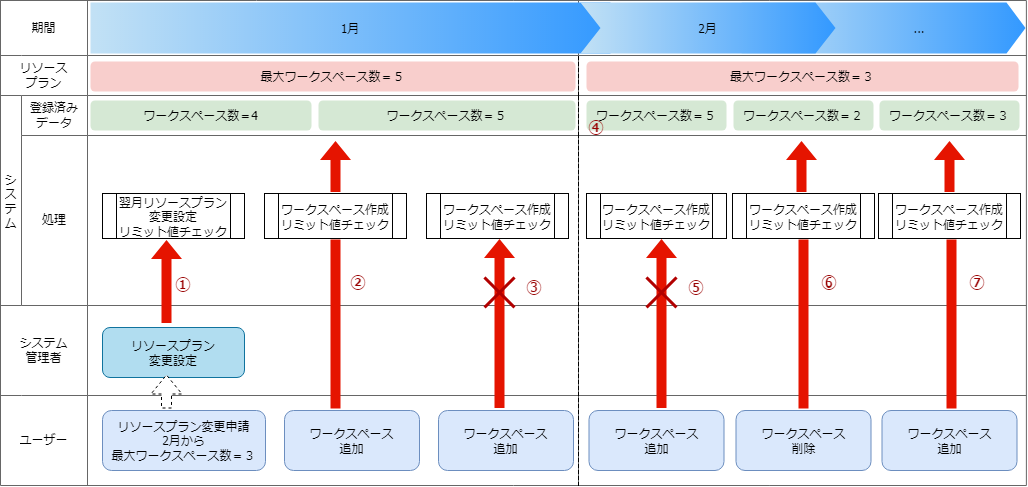

The diagram above was exported from draw.io. Its source (the exported page's mxGraphModel, read from the mxfile embedded in the PNG):
<mxGraphModel dx="1219" dy="322" grid="0" gridSize="10" guides="1" tooltips="1" connect="1" arrows="1" fold="1" page="0" pageScale="1" pageWidth="827" pageHeight="1169" math="0" shadow="0">
  <root>
    <mxCell id="4BIe73xLVhsOXFB9ZXPB-0" />
    <object label="BASE" id="4BIe73xLVhsOXFB9ZXPB-1">
      <mxCell style="" parent="4BIe73xLVhsOXFB9ZXPB-0" />
    </object>
    <mxCell id="4BIe73xLVhsOXFB9ZXPB-2" value="" style="shape=table;startSize=0;container=1;collapsible=0;childLayout=tableLayout;strokeColor=#666666;" parent="4BIe73xLVhsOXFB9ZXPB-1" vertex="1">
      <mxGeometry x="40" y="442" width="1025.882381663603" height="485" as="geometry" />
    </mxCell>
    <mxCell id="4BIe73xLVhsOXFB9ZXPB-3" value="" style="shape=tableRow;horizontal=0;startSize=0;swimlaneHead=0;swimlaneBody=0;top=0;left=0;bottom=0;right=0;collapsible=0;dropTarget=0;fillColor=none;points=[[0,0.5],[1,0.5]];portConstraint=eastwest;" parent="4BIe73xLVhsOXFB9ZXPB-2" vertex="1">
      <mxGeometry width="1025.882381663603" height="55" as="geometry" />
    </mxCell>
    <mxCell id="4BIe73xLVhsOXFB9ZXPB-4" value="期間" style="shape=partialRectangle;html=1;whiteSpace=wrap;connectable=0;overflow=hidden;fillColor=none;top=0;left=0;bottom=0;right=0;pointerEvents=1;rowspan=1;colspan=2;strokeColor=#121212;" parent="4BIe73xLVhsOXFB9ZXPB-3" vertex="1">
      <mxGeometry width="87" height="55" as="geometry">
        <mxRectangle width="21" height="55" as="alternateBounds" />
      </mxGeometry>
    </mxCell>
    <mxCell id="4BIe73xLVhsOXFB9ZXPB-6" value="1月" style="shape=partialRectangle;html=1;whiteSpace=wrap;connectable=0;overflow=hidden;fillColor=none;top=0;left=0;bottom=0;right=0;pointerEvents=1;" parent="4BIe73xLVhsOXFB9ZXPB-3" vertex="1">
      <mxGeometry x="87" width="491" height="55" as="geometry">
        <mxRectangle width="491" height="55" as="alternateBounds" />
      </mxGeometry>
    </mxCell>
    <mxCell id="4BIe73xLVhsOXFB9ZXPB-7" value="2月" style="shape=partialRectangle;html=1;whiteSpace=wrap;connectable=0;overflow=hidden;fillColor=none;top=0;left=0;bottom=0;right=0;pointerEvents=1;" parent="4BIe73xLVhsOXFB9ZXPB-3" vertex="1">
      <mxGeometry x="578" width="448" height="55" as="geometry">
        <mxRectangle width="448" height="55" as="alternateBounds" />
      </mxGeometry>
    </mxCell>
    <mxCell id="4BIe73xLVhsOXFB9ZXPB-8" value="" style="shape=tableRow;horizontal=0;startSize=0;swimlaneHead=0;swimlaneBody=0;top=0;left=0;bottom=0;right=0;collapsible=0;dropTarget=0;fillColor=none;points=[[0,0.5],[1,0.5]];portConstraint=eastwest;" parent="4BIe73xLVhsOXFB9ZXPB-2" vertex="1">
      <mxGeometry y="55" width="1025.882381663603" height="40" as="geometry" />
    </mxCell>
    <mxCell id="4BIe73xLVhsOXFB9ZXPB-9" value="リソース&lt;br&gt;プラン" style="shape=partialRectangle;html=1;whiteSpace=wrap;connectable=0;overflow=hidden;fillColor=none;top=0;left=0;bottom=0;right=0;pointerEvents=1;rowspan=1;colspan=2;strokeColor=#121212;" parent="4BIe73xLVhsOXFB9ZXPB-8" vertex="1">
      <mxGeometry width="87" height="40" as="geometry">
        <mxRectangle width="21" height="40" as="alternateBounds" />
      </mxGeometry>
    </mxCell>
    <mxCell id="4BIe73xLVhsOXFB9ZXPB-11" value="" style="shape=partialRectangle;html=1;whiteSpace=wrap;connectable=0;overflow=hidden;fillColor=none;top=0;left=0;bottom=0;right=0;pointerEvents=1;" parent="4BIe73xLVhsOXFB9ZXPB-8" vertex="1">
      <mxGeometry x="87" width="491" height="40" as="geometry">
        <mxRectangle width="491" height="40" as="alternateBounds" />
      </mxGeometry>
    </mxCell>
    <mxCell id="4BIe73xLVhsOXFB9ZXPB-12" value="" style="shape=partialRectangle;html=1;whiteSpace=wrap;connectable=0;overflow=hidden;fillColor=none;top=0;left=1;bottom=0;right=0;pointerEvents=1;dashed=1;" parent="4BIe73xLVhsOXFB9ZXPB-8" vertex="1">
      <mxGeometry x="578" width="448" height="40" as="geometry">
        <mxRectangle width="448" height="40" as="alternateBounds" />
      </mxGeometry>
    </mxCell>
    <mxCell id="4BIe73xLVhsOXFB9ZXPB-13" value="" style="shape=tableRow;horizontal=1;startSize=0;swimlaneHead=0;swimlaneBody=0;top=0;left=0;bottom=0;right=0;collapsible=0;dropTarget=0;fillColor=none;points=[[0,0.5],[1,0.5]];portConstraint=eastwest;" parent="4BIe73xLVhsOXFB9ZXPB-2" vertex="1">
      <mxGeometry y="95" width="1025.882381663603" height="40" as="geometry" />
    </mxCell>
    <mxCell id="4BIe73xLVhsOXFB9ZXPB-14" value="シ&lt;br&gt;ス&lt;br&gt;テ&lt;br&gt;ム" style="shape=partialRectangle;html=1;whiteSpace=wrap;connectable=0;overflow=hidden;fillColor=none;top=0;left=0;bottom=0;right=0;pointerEvents=1;rowspan=2;colspan=1;horizontal=1;fontFamily=Tahoma;strokeColor=#121212;" parent="4BIe73xLVhsOXFB9ZXPB-13" vertex="1">
      <mxGeometry width="21" height="210" as="geometry">
        <mxRectangle width="21" height="40" as="alternateBounds" />
      </mxGeometry>
    </mxCell>
    <mxCell id="4BIe73xLVhsOXFB9ZXPB-15" value="登録済み&lt;br&gt;データ" style="shape=partialRectangle;html=1;whiteSpace=wrap;connectable=0;overflow=hidden;fillColor=none;top=0;left=0;bottom=0;right=0;pointerEvents=1;strokeColor=#121212;" parent="4BIe73xLVhsOXFB9ZXPB-13" vertex="1">
      <mxGeometry x="21" width="66" height="40" as="geometry">
        <mxRectangle width="66" height="40" as="alternateBounds" />
      </mxGeometry>
    </mxCell>
    <mxCell id="4BIe73xLVhsOXFB9ZXPB-16" value="" style="shape=partialRectangle;html=1;whiteSpace=wrap;connectable=0;overflow=hidden;fillColor=none;top=0;left=0;bottom=0;right=0;pointerEvents=1;" parent="4BIe73xLVhsOXFB9ZXPB-13" vertex="1">
      <mxGeometry x="87" width="491" height="40" as="geometry">
        <mxRectangle width="491" height="40" as="alternateBounds" />
      </mxGeometry>
    </mxCell>
    <mxCell id="4BIe73xLVhsOXFB9ZXPB-17" value="" style="shape=partialRectangle;html=1;whiteSpace=wrap;connectable=0;overflow=hidden;fillColor=none;top=0;left=1;bottom=0;right=0;pointerEvents=1;dashed=1;" parent="4BIe73xLVhsOXFB9ZXPB-13" vertex="1">
      <mxGeometry x="578" width="448" height="40" as="geometry">
        <mxRectangle width="448" height="40" as="alternateBounds" />
      </mxGeometry>
    </mxCell>
    <mxCell id="4BIe73xLVhsOXFB9ZXPB-18" value="" style="shape=tableRow;horizontal=0;startSize=0;swimlaneHead=0;swimlaneBody=0;top=0;left=0;bottom=0;right=0;collapsible=0;dropTarget=0;fillColor=none;points=[[0,0.5],[1,0.5]];portConstraint=eastwest;" parent="4BIe73xLVhsOXFB9ZXPB-2" vertex="1">
      <mxGeometry y="135" width="1025.882381663603" height="170" as="geometry" />
    </mxCell>
    <mxCell id="4BIe73xLVhsOXFB9ZXPB-20" value="処理" style="shape=partialRectangle;html=1;whiteSpace=wrap;connectable=0;overflow=hidden;fillColor=none;top=0;left=0;bottom=0;right=0;pointerEvents=1;strokeColor=#121212;" parent="4BIe73xLVhsOXFB9ZXPB-18" vertex="1">
      <mxGeometry x="21" width="66" height="170" as="geometry">
        <mxRectangle width="66" height="170" as="alternateBounds" />
      </mxGeometry>
    </mxCell>
    <mxCell id="4BIe73xLVhsOXFB9ZXPB-21" value="" style="shape=partialRectangle;html=1;whiteSpace=wrap;connectable=0;overflow=hidden;fillColor=none;top=0;left=0;bottom=0;right=0;pointerEvents=1;" parent="4BIe73xLVhsOXFB9ZXPB-18" vertex="1">
      <mxGeometry x="87" width="491" height="170" as="geometry">
        <mxRectangle width="491" height="170" as="alternateBounds" />
      </mxGeometry>
    </mxCell>
    <mxCell id="4BIe73xLVhsOXFB9ZXPB-22" value="" style="shape=partialRectangle;html=1;whiteSpace=wrap;connectable=0;overflow=hidden;fillColor=none;top=0;left=1;bottom=0;right=0;pointerEvents=1;dashed=1;" parent="4BIe73xLVhsOXFB9ZXPB-18" vertex="1">
      <mxGeometry x="578" width="448" height="170" as="geometry">
        <mxRectangle width="448" height="170" as="alternateBounds" />
      </mxGeometry>
    </mxCell>
    <mxCell id="4BIe73xLVhsOXFB9ZXPB-23" value="" style="shape=tableRow;horizontal=0;startSize=0;swimlaneHead=0;swimlaneBody=0;top=0;left=0;bottom=0;right=0;collapsible=0;dropTarget=0;fillColor=none;points=[[0,0.5],[1,0.5]];portConstraint=eastwest;" parent="4BIe73xLVhsOXFB9ZXPB-2" vertex="1">
      <mxGeometry y="305" width="1025.882381663603" height="90" as="geometry" />
    </mxCell>
    <mxCell id="4BIe73xLVhsOXFB9ZXPB-24" value="システム&lt;br&gt;管理者" style="shape=partialRectangle;html=1;whiteSpace=wrap;connectable=0;overflow=hidden;fillColor=none;top=0;left=0;bottom=0;right=0;pointerEvents=1;rowspan=1;colspan=2;strokeColor=#121212;" parent="4BIe73xLVhsOXFB9ZXPB-23" vertex="1">
      <mxGeometry width="87" height="90" as="geometry">
        <mxRectangle width="21" height="90" as="alternateBounds" />
      </mxGeometry>
    </mxCell>
    <mxCell id="4BIe73xLVhsOXFB9ZXPB-26" value="" style="shape=partialRectangle;html=1;whiteSpace=wrap;connectable=0;overflow=hidden;fillColor=none;top=0;left=0;bottom=0;right=1;pointerEvents=1;strokeColor=none;" parent="4BIe73xLVhsOXFB9ZXPB-23" vertex="1">
      <mxGeometry x="87" width="491" height="90" as="geometry">
        <mxRectangle width="491" height="90" as="alternateBounds" />
      </mxGeometry>
    </mxCell>
    <mxCell id="4BIe73xLVhsOXFB9ZXPB-27" value="" style="shape=partialRectangle;html=1;whiteSpace=wrap;connectable=0;overflow=hidden;fillColor=none;top=0;left=1;bottom=0;right=0;pointerEvents=1;dashed=1;" parent="4BIe73xLVhsOXFB9ZXPB-23" vertex="1">
      <mxGeometry x="578" width="448" height="90" as="geometry">
        <mxRectangle width="448" height="90" as="alternateBounds" />
      </mxGeometry>
    </mxCell>
    <mxCell id="4BIe73xLVhsOXFB9ZXPB-28" value="" style="shape=tableRow;horizontal=0;startSize=0;swimlaneHead=0;swimlaneBody=0;top=0;left=0;bottom=0;right=0;collapsible=0;dropTarget=0;fillColor=none;points=[[0,0.5],[1,0.5]];portConstraint=eastwest;" parent="4BIe73xLVhsOXFB9ZXPB-2" vertex="1">
      <mxGeometry y="395" width="1025.882381663603" height="90" as="geometry" />
    </mxCell>
    <mxCell id="4BIe73xLVhsOXFB9ZXPB-29" value="ユーザー" style="shape=partialRectangle;html=1;whiteSpace=wrap;connectable=0;overflow=hidden;fillColor=none;top=0;left=0;bottom=0;right=0;pointerEvents=1;rowspan=1;colspan=2;strokeColor=#121212;" parent="4BIe73xLVhsOXFB9ZXPB-28" vertex="1">
      <mxGeometry width="87" height="90" as="geometry">
        <mxRectangle width="21" height="90" as="alternateBounds" />
      </mxGeometry>
    </mxCell>
    <mxCell id="4BIe73xLVhsOXFB9ZXPB-31" value="" style="shape=partialRectangle;html=1;whiteSpace=wrap;connectable=0;overflow=hidden;fillColor=none;top=0;left=0;bottom=0;right=0;pointerEvents=1;" parent="4BIe73xLVhsOXFB9ZXPB-28" vertex="1">
      <mxGeometry x="87" width="491" height="90" as="geometry">
        <mxRectangle width="491" height="90" as="alternateBounds" />
      </mxGeometry>
    </mxCell>
    <mxCell id="4BIe73xLVhsOXFB9ZXPB-32" value="" style="shape=partialRectangle;html=1;whiteSpace=wrap;connectable=0;overflow=hidden;fillColor=none;top=0;left=1;bottom=0;right=0;pointerEvents=1;dashed=1;" parent="4BIe73xLVhsOXFB9ZXPB-28" vertex="1">
      <mxGeometry x="578" width="448" height="90" as="geometry">
        <mxRectangle width="448" height="90" as="alternateBounds" />
      </mxGeometry>
    </mxCell>
    <mxCell id="4BIe73xLVhsOXFB9ZXPB-33" value="最大ワークスペース数＝５" style="rounded=1;whiteSpace=wrap;html=1;fontFamily=Tahoma;fillColor=#f8cecc;strokeColor=none;" parent="4BIe73xLVhsOXFB9ZXPB-1" vertex="1">
      <mxGeometry x="130" y="503" width="485" height="30" as="geometry" />
    </mxCell>
    <mxCell id="4BIe73xLVhsOXFB9ZXPB-34" value="ワークスペース数＝4" style="rounded=1;whiteSpace=wrap;html=1;fontFamily=Tahoma;fillColor=#d5e8d4;strokeColor=none;" parent="4BIe73xLVhsOXFB9ZXPB-1" vertex="1">
      <mxGeometry x="130" y="542" width="221" height="30" as="geometry" />
    </mxCell>
    <mxCell id="4BIe73xLVhsOXFB9ZXPB-35" value="ワークスペース数＝５" style="rounded=1;whiteSpace=wrap;html=1;fontFamily=Tahoma;fillColor=#d5e8d4;strokeColor=none;" parent="4BIe73xLVhsOXFB9ZXPB-1" vertex="1">
      <mxGeometry x="358" y="542" width="257" height="30" as="geometry" />
    </mxCell>
    <mxCell id="4BIe73xLVhsOXFB9ZXPB-36" value="最大ワークスペース数＝３" style="rounded=1;whiteSpace=wrap;html=1;fontFamily=Tahoma;fillColor=#f8cecc;strokeColor=none;" parent="4BIe73xLVhsOXFB9ZXPB-1" vertex="1">
      <mxGeometry x="626" y="503" width="432" height="30" as="geometry" />
    </mxCell>
    <mxCell id="4BIe73xLVhsOXFB9ZXPB-37" value="翌月リソースプラン変更設定&lt;br&gt;リミット値チェック" style="shape=process;whiteSpace=wrap;html=1;backgroundOutline=1;fontFamily=Tahoma;" parent="4BIe73xLVhsOXFB9ZXPB-1" vertex="1">
      <mxGeometry x="142" y="635" width="142" height="45" as="geometry" />
    </mxCell>
    <mxCell id="4BIe73xLVhsOXFB9ZXPB-38" value="ワークスペース作成&lt;br&gt;リミット値チェック" style="shape=process;whiteSpace=wrap;html=1;backgroundOutline=1;fontFamily=Tahoma;" parent="4BIe73xLVhsOXFB9ZXPB-1" vertex="1">
      <mxGeometry x="466" y="635" width="142" height="45" as="geometry" />
    </mxCell>
    <mxCell id="4BIe73xLVhsOXFB9ZXPB-39" value="リソースプラン&lt;br&gt;変更設定" style="rounded=1;whiteSpace=wrap;html=1;fontFamily=Tahoma;fillColor=#b1ddf0;strokeColor=#10739e;flipH=1;" parent="4BIe73xLVhsOXFB9ZXPB-1" vertex="1">
      <mxGeometry x="142" y="769" width="142" height="50" as="geometry" />
    </mxCell>
    <mxCell id="4BIe73xLVhsOXFB9ZXPB-40" value="　　　　　　..." style="shape=step;perimeter=stepPerimeter;whiteSpace=wrap;html=1;fixedSize=1;strokeColor=none;fontFamily=Tahoma;fillColor=#c2e1f5;gradientColor=#3399FF;gradientDirection=east;size=19;" parent="4BIe73xLVhsOXFB9ZXPB-1" vertex="1">
      <mxGeometry x="781" y="444" width="284" height="51" as="geometry" />
    </mxCell>
    <mxCell id="4BIe73xLVhsOXFB9ZXPB-41" value="1月" style="shape=step;perimeter=stepPerimeter;whiteSpace=wrap;html=1;fixedSize=1;strokeColor=none;fontFamily=Tahoma;fillColor=#c2e1f5;gradientColor=#3399FF;gradientDirection=east;size=0;" parent="4BIe73xLVhsOXFB9ZXPB-1" vertex="1">
      <mxGeometry x="130" y="444" width="520" height="51" as="geometry" />
    </mxCell>
    <mxCell id="4BIe73xLVhsOXFB9ZXPB-42" value="2月" style="shape=step;perimeter=stepPerimeter;whiteSpace=wrap;html=1;fixedSize=1;strokeColor=none;fontFamily=Tahoma;fillColor=#c2e1f5;gradientColor=#3399FF;gradientDirection=east;" parent="4BIe73xLVhsOXFB9ZXPB-1" vertex="1">
      <mxGeometry x="620" y="444" width="255" height="51" as="geometry" />
    </mxCell>
    <mxCell id="4BIe73xLVhsOXFB9ZXPB-43" value="ワークスペース数＝５" style="rounded=1;whiteSpace=wrap;html=1;fontFamily=Tahoma;fillColor=#d5e8d4;strokeColor=none;" parent="4BIe73xLVhsOXFB9ZXPB-1" vertex="1">
      <mxGeometry x="626" y="542" width="140" height="30" as="geometry" />
    </mxCell>
    <mxCell id="4BIe73xLVhsOXFB9ZXPB-48" value="リソースプラン変更申請&lt;br&gt;2月から&lt;br&gt;最大ワークスペース数＝３" style="rounded=1;whiteSpace=wrap;html=1;fontFamily=Tahoma;fillColor=#dae8fc;strokeColor=#6c8ebf;" parent="4BIe73xLVhsOXFB9ZXPB-1" vertex="1">
      <mxGeometry x="142" y="852" width="163" height="60" as="geometry" />
    </mxCell>
    <mxCell id="4BIe73xLVhsOXFB9ZXPB-49" value="ワークスペース&lt;br&gt;追加" style="rounded=1;whiteSpace=wrap;html=1;fontFamily=Tahoma;fillColor=#dae8fc;strokeColor=#6c8ebf;" parent="4BIe73xLVhsOXFB9ZXPB-1" vertex="1">
      <mxGeometry x="324" y="852" width="135" height="60" as="geometry" />
    </mxCell>
    <mxCell id="4BIe73xLVhsOXFB9ZXPB-50" value="ワークスペース&lt;br&gt;追加" style="rounded=1;whiteSpace=wrap;html=1;fontFamily=Tahoma;fillColor=#dae8fc;strokeColor=#6c8ebf;" parent="4BIe73xLVhsOXFB9ZXPB-1" vertex="1">
      <mxGeometry x="478" y="852" width="135" height="60" as="geometry" />
    </mxCell>
    <mxCell id="4BIe73xLVhsOXFB9ZXPB-51" value="ワークスペース作成&lt;br&gt;リミット値チェック" style="shape=process;whiteSpace=wrap;html=1;backgroundOutline=1;fontFamily=Tahoma;" parent="4BIe73xLVhsOXFB9ZXPB-1" vertex="1">
      <mxGeometry x="304" y="635" width="142" height="45" as="geometry" />
    </mxCell>
    <mxCell id="7PYVHVf_pyogWE7UQLsr-3" value="④" style="text;strokeColor=none;align=center;fillColor=none;html=1;verticalAlign=middle;whiteSpace=wrap;rounded=0;shadow=0;strokeWidth=3;fontFamily=Tahoma;fontColor=#990000;fontSize=16;fontStyle=1" parent="4BIe73xLVhsOXFB9ZXPB-1" vertex="1">
      <mxGeometry x="620" y="553" width="32" height="30" as="geometry" />
    </mxCell>
    <mxCell id="0ilFrV2XZqQigKsQI6K9-0" value="ワークスペース数＝２" style="rounded=1;whiteSpace=wrap;html=1;fontFamily=Tahoma;fillColor=#d5e8d4;strokeColor=none;" vertex="1" parent="4BIe73xLVhsOXFB9ZXPB-1">
      <mxGeometry x="773" y="542" width="140" height="30" as="geometry" />
    </mxCell>
    <mxCell id="0ilFrV2XZqQigKsQI6K9-1" value="ワークスペース数＝３" style="rounded=1;whiteSpace=wrap;html=1;fontFamily=Tahoma;fillColor=#d5e8d4;strokeColor=none;" vertex="1" parent="4BIe73xLVhsOXFB9ZXPB-1">
      <mxGeometry x="919" y="542" width="140" height="30" as="geometry" />
    </mxCell>
    <mxCell id="0ilFrV2XZqQigKsQI6K9-5" value="ワークスペース作成&lt;br&gt;リミット値チェック" style="shape=process;whiteSpace=wrap;html=1;backgroundOutline=1;fontFamily=Tahoma;" vertex="1" parent="4BIe73xLVhsOXFB9ZXPB-1">
      <mxGeometry x="626" y="635" width="140" height="45" as="geometry" />
    </mxCell>
    <mxCell id="0ilFrV2XZqQigKsQI6K9-6" value="ワークスペース&lt;br&gt;追加" style="rounded=1;whiteSpace=wrap;html=1;fontFamily=Tahoma;fillColor=#dae8fc;strokeColor=#6c8ebf;" vertex="1" parent="4BIe73xLVhsOXFB9ZXPB-1">
      <mxGeometry x="628.5" y="852" width="135" height="60" as="geometry" />
    </mxCell>
    <mxCell id="0ilFrV2XZqQigKsQI6K9-7" value="" style="shape=flexArrow;endArrow=classic;html=1;rounded=0;fontFamily=Tahoma;width=10;fillColor=#e51400;strokeColor=none;startArrow=none;" edge="1" parent="4BIe73xLVhsOXFB9ZXPB-1">
      <mxGeometry width="50" height="50" relative="1" as="geometry">
        <mxPoint x="701" y="850" as="sourcePoint" />
        <mxPoint x="701" y="680" as="targetPoint" />
      </mxGeometry>
    </mxCell>
    <mxCell id="0ilFrV2XZqQigKsQI6K9-8" value="" style="shape=umlDestroy;whiteSpace=wrap;html=1;strokeWidth=3;strokeColor=#B20000;fontFamily=Tahoma;fillColor=#e51400;gradientDirection=east;fontColor=#ffffff;" vertex="1" parent="4BIe73xLVhsOXFB9ZXPB-1">
      <mxGeometry x="686" y="719" width="30" height="30" as="geometry" />
    </mxCell>
    <mxCell id="0ilFrV2XZqQigKsQI6K9-9" value="⑤" style="text;strokeColor=none;align=center;fillColor=none;html=1;verticalAlign=middle;whiteSpace=wrap;rounded=0;shadow=0;strokeWidth=3;fontFamily=Tahoma;fontColor=#990000;fontSize=16;fontStyle=1" vertex="1" parent="4BIe73xLVhsOXFB9ZXPB-1">
      <mxGeometry x="720" y="713" width="32" height="30" as="geometry" />
    </mxCell>
    <mxCell id="0ilFrV2XZqQigKsQI6K9-10" value="ワークスペース&lt;br&gt;削除" style="rounded=1;whiteSpace=wrap;html=1;fontFamily=Tahoma;fillColor=#dae8fc;strokeColor=#6c8ebf;" vertex="1" parent="4BIe73xLVhsOXFB9ZXPB-1">
      <mxGeometry x="775.5" y="852" width="135" height="60" as="geometry" />
    </mxCell>
    <mxCell id="0ilFrV2XZqQigKsQI6K9-11" value="ワークスペース作成&lt;br&gt;リミット値チェック" style="shape=process;whiteSpace=wrap;html=1;backgroundOutline=1;fontFamily=Tahoma;" vertex="1" parent="4BIe73xLVhsOXFB9ZXPB-1">
      <mxGeometry x="772" y="635" width="142" height="45" as="geometry" />
    </mxCell>
    <mxCell id="0ilFrV2XZqQigKsQI6K9-12" value="" style="shape=flexArrow;endArrow=classic;html=1;rounded=0;fontFamily=Tahoma;width=10;fillColor=#e51400;strokeColor=none;" edge="1" parent="4BIe73xLVhsOXFB9ZXPB-1">
      <mxGeometry width="50" height="50" relative="1" as="geometry">
        <mxPoint x="841" y="634" as="sourcePoint" />
        <mxPoint x="841" y="582" as="targetPoint" />
      </mxGeometry>
    </mxCell>
    <mxCell id="0ilFrV2XZqQigKsQI6K9-13" value="" style="rounded=0;whiteSpace=wrap;html=1;strokeColor=none;fontFamily=Tahoma;fillColor=#e51400;gradientDirection=east;fontColor=#ffffff;" vertex="1" parent="4BIe73xLVhsOXFB9ZXPB-1">
      <mxGeometry x="838" y="681" width="10" height="169" as="geometry" />
    </mxCell>
    <mxCell id="0ilFrV2XZqQigKsQI6K9-14" value="⑥" style="text;strokeColor=none;align=center;fillColor=none;html=1;verticalAlign=middle;whiteSpace=wrap;rounded=0;shadow=0;strokeWidth=3;fontFamily=Tahoma;fontColor=#990000;fontSize=16;fontStyle=1" vertex="1" parent="4BIe73xLVhsOXFB9ZXPB-1">
      <mxGeometry x="853" y="708" width="32" height="30" as="geometry" />
    </mxCell>
    <mxCell id="0ilFrV2XZqQigKsQI6K9-15" value="ワークスペース&lt;br&gt;追加" style="rounded=1;whiteSpace=wrap;html=1;fontFamily=Tahoma;fillColor=#dae8fc;strokeColor=#6c8ebf;" vertex="1" parent="4BIe73xLVhsOXFB9ZXPB-1">
      <mxGeometry x="921.5" y="852" width="135" height="60" as="geometry" />
    </mxCell>
    <mxCell id="0ilFrV2XZqQigKsQI6K9-16" value="ワークスペース作成&lt;br&gt;リミット値チェック" style="shape=process;whiteSpace=wrap;html=1;backgroundOutline=1;fontFamily=Tahoma;" vertex="1" parent="4BIe73xLVhsOXFB9ZXPB-1">
      <mxGeometry x="918" y="635" width="142" height="45" as="geometry" />
    </mxCell>
    <mxCell id="0ilFrV2XZqQigKsQI6K9-17" value="" style="shape=flexArrow;endArrow=classic;html=1;rounded=0;fontFamily=Tahoma;width=10;fillColor=#e51400;strokeColor=none;" edge="1" parent="4BIe73xLVhsOXFB9ZXPB-1">
      <mxGeometry width="50" height="50" relative="1" as="geometry">
        <mxPoint x="989" y="634" as="sourcePoint" />
        <mxPoint x="989" y="582" as="targetPoint" />
      </mxGeometry>
    </mxCell>
    <mxCell id="0ilFrV2XZqQigKsQI6K9-18" value="" style="rounded=0;whiteSpace=wrap;html=1;strokeColor=none;fontFamily=Tahoma;fillColor=#e51400;gradientDirection=east;fontColor=#ffffff;" vertex="1" parent="4BIe73xLVhsOXFB9ZXPB-1">
      <mxGeometry x="986" y="681" width="10" height="169" as="geometry" />
    </mxCell>
    <mxCell id="0ilFrV2XZqQigKsQI6K9-19" value="⑦" style="text;strokeColor=none;align=center;fillColor=none;html=1;verticalAlign=middle;whiteSpace=wrap;rounded=0;shadow=0;strokeWidth=3;fontFamily=Tahoma;fontColor=#990000;fontSize=16;fontStyle=1" vertex="1" parent="4BIe73xLVhsOXFB9ZXPB-1">
      <mxGeometry x="1001" y="708" width="32" height="30" as="geometry" />
    </mxCell>
    <object label="矢印" id="4BIe73xLVhsOXFB9ZXPB-52">
      <mxCell style="" parent="4BIe73xLVhsOXFB9ZXPB-0" />
    </object>
    <mxCell id="4BIe73xLVhsOXFB9ZXPB-53" value="" style="shape=flexArrow;endArrow=classic;html=1;rounded=0;fontFamily=Tahoma;width=10;dashed=1;fillColor=default;" parent="4BIe73xLVhsOXFB9ZXPB-52" edge="1">
      <mxGeometry width="50" height="50" relative="1" as="geometry">
        <mxPoint x="206" y="850" as="sourcePoint" />
        <mxPoint x="206" y="816" as="targetPoint" />
      </mxGeometry>
    </mxCell>
    <mxCell id="4BIe73xLVhsOXFB9ZXPB-54" value="" style="shape=flexArrow;endArrow=classic;html=1;rounded=0;fontFamily=Tahoma;width=10;fillColor=#e51400;strokeColor=none;" parent="4BIe73xLVhsOXFB9ZXPB-52" edge="1">
      <mxGeometry width="50" height="50" relative="1" as="geometry">
        <mxPoint x="206" y="765" as="sourcePoint" />
        <mxPoint x="206" y="681" as="targetPoint" />
      </mxGeometry>
    </mxCell>
    <mxCell id="4BIe73xLVhsOXFB9ZXPB-55" value="" style="shape=flexArrow;endArrow=classic;html=1;rounded=0;fontFamily=Tahoma;width=10;fillColor=#e51400;strokeColor=none;" parent="4BIe73xLVhsOXFB9ZXPB-52" edge="1">
      <mxGeometry width="50" height="50" relative="1" as="geometry">
        <mxPoint x="375" y="634" as="sourcePoint" />
        <mxPoint x="375" y="582" as="targetPoint" />
      </mxGeometry>
    </mxCell>
    <mxCell id="4BIe73xLVhsOXFB9ZXPB-56" value="" style="rounded=0;whiteSpace=wrap;html=1;strokeColor=none;fontFamily=Tahoma;fillColor=#e51400;gradientDirection=east;fontColor=#ffffff;" parent="4BIe73xLVhsOXFB9ZXPB-52" vertex="1">
      <mxGeometry x="370" y="681" width="10" height="169" as="geometry" />
    </mxCell>
    <mxCell id="4BIe73xLVhsOXFB9ZXPB-57" value="" style="shape=flexArrow;endArrow=classic;html=1;rounded=0;fontFamily=Tahoma;width=10;fillColor=#e51400;strokeColor=none;startArrow=none;" parent="4BIe73xLVhsOXFB9ZXPB-52" edge="1">
      <mxGeometry width="50" height="50" relative="1" as="geometry">
        <mxPoint x="539" y="850" as="sourcePoint" />
        <mxPoint x="538.9999999999999" y="680" as="targetPoint" />
      </mxGeometry>
    </mxCell>
    <mxCell id="4BIe73xLVhsOXFB9ZXPB-62" value="" style="shape=umlDestroy;whiteSpace=wrap;html=1;strokeWidth=3;strokeColor=#B20000;fontFamily=Tahoma;fillColor=#e51400;gradientDirection=east;fontColor=#ffffff;" parent="4BIe73xLVhsOXFB9ZXPB-52" vertex="1">
      <mxGeometry x="524" y="719" width="30" height="30" as="geometry" />
    </mxCell>
    <object label="説明" id="4BIe73xLVhsOXFB9ZXPB-63">
      <mxCell parent="4BIe73xLVhsOXFB9ZXPB-0" />
    </object>
    <mxCell id="7PYVHVf_pyogWE7UQLsr-10" value="③" style="text;strokeColor=none;align=center;fillColor=none;html=1;verticalAlign=middle;whiteSpace=wrap;rounded=0;shadow=0;strokeWidth=3;fontFamily=Tahoma;fontColor=#990000;fontSize=16;fontStyle=1" parent="4BIe73xLVhsOXFB9ZXPB-63" vertex="1">
      <mxGeometry x="558" y="713" width="32" height="30" as="geometry" />
    </mxCell>
    <mxCell id="7PYVHVf_pyogWE7UQLsr-11" value="②" style="text;strokeColor=none;align=center;fillColor=none;html=1;verticalAlign=middle;whiteSpace=wrap;rounded=0;shadow=0;strokeWidth=3;fontFamily=Tahoma;fontColor=#990000;fontSize=16;fontStyle=1" parent="4BIe73xLVhsOXFB9ZXPB-63" vertex="1">
      <mxGeometry x="382" y="708" width="32" height="30" as="geometry" />
    </mxCell>
    <mxCell id="7PYVHVf_pyogWE7UQLsr-12" value="①" style="text;strokeColor=none;align=center;fillColor=none;html=1;verticalAlign=middle;whiteSpace=wrap;rounded=0;shadow=0;strokeWidth=3;fontFamily=Tahoma;fontColor=#990000;fontSize=16;fontStyle=1" parent="4BIe73xLVhsOXFB9ZXPB-63" vertex="1">
      <mxGeometry x="207" y="710" width="32" height="30" as="geometry" />
    </mxCell>
  </root>
</mxGraphModel>